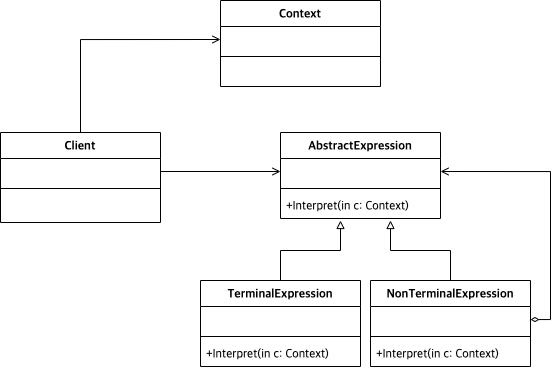

The diagram above was exported from draw.io. Its source (the exported page's mxGraphModel, read from the mxfile embedded in the PNG):
<mxGraphModel dx="518" dy="850" grid="1" gridSize="10" guides="1" tooltips="1" connect="1" arrows="1" fold="1" page="1" pageScale="1" pageWidth="827" pageHeight="1169" math="0" shadow="0">
  <root>
    <mxCell id="WIyWlLk6GJQsqaUBKTNV-0" />
    <mxCell id="WIyWlLk6GJQsqaUBKTNV-1" parent="WIyWlLk6GJQsqaUBKTNV-0" />
    <mxCell id="Mtmfk03SyUQb4BhBK3cF-88" style="edgeStyle=orthogonalEdgeStyle;rounded=0;orthogonalLoop=1;jettySize=auto;html=1;entryX=0;entryY=0.5;entryDx=0;entryDy=0;fontFamily=Lucida Console;fontSize=12;startArrow=none;startFill=0;endArrow=open;endFill=0;strokeWidth=1;" edge="1" parent="WIyWlLk6GJQsqaUBKTNV-1" source="zkfFHV4jXpPFQw0GAbJ--0" target="Mtmfk03SyUQb4BhBK3cF-54">
      <mxGeometry relative="1" as="geometry" />
    </mxCell>
    <mxCell id="zkfFHV4jXpPFQw0GAbJ--0" value="Client" style="swimlane;fontStyle=1;align=center;verticalAlign=top;childLayout=stackLayout;horizontal=1;startSize=26;horizontalStack=0;resizeParent=1;resizeLast=0;collapsible=1;marginBottom=0;rounded=0;shadow=0;strokeWidth=1;fontFamily=Lucida Console;" parent="WIyWlLk6GJQsqaUBKTNV-1" vertex="1">
      <mxGeometry x="180" y="522" width="160" height="90" as="geometry">
        <mxRectangle x="220" y="120" width="160" height="26" as="alternateBounds" />
      </mxGeometry>
    </mxCell>
    <mxCell id="zkfFHV4jXpPFQw0GAbJ--1" value=" " style="text;align=left;verticalAlign=top;spacingLeft=4;spacingRight=4;overflow=hidden;rotatable=0;points=[[0,0.5],[1,0.5]];portConstraint=eastwest;fontFamily=Lucida Console;" parent="zkfFHV4jXpPFQw0GAbJ--0" vertex="1">
      <mxGeometry y="26" width="160" height="26" as="geometry" />
    </mxCell>
    <mxCell id="zkfFHV4jXpPFQw0GAbJ--4" value="" style="line;html=1;strokeWidth=1;align=left;verticalAlign=middle;spacingTop=-1;spacingLeft=3;spacingRight=3;rotatable=0;labelPosition=right;points=[];portConstraint=eastwest;fontFamily=Lucida Console;" parent="zkfFHV4jXpPFQw0GAbJ--0" vertex="1">
      <mxGeometry y="52" width="160" height="8" as="geometry" />
    </mxCell>
    <mxCell id="Mtmfk03SyUQb4BhBK3cF-49" value="AbstractExpression" style="swimlane;fontStyle=1;align=center;verticalAlign=top;childLayout=stackLayout;horizontal=1;startSize=26;horizontalStack=0;resizeParent=1;resizeParentMax=0;resizeLast=0;collapsible=1;marginBottom=0;fontFamily=Lucida Console;fontSize=12;" vertex="1" parent="WIyWlLk6GJQsqaUBKTNV-1">
      <mxGeometry x="460" y="522" width="160" height="86" as="geometry" />
    </mxCell>
    <mxCell id="Mtmfk03SyUQb4BhBK3cF-50" value=" " style="text;strokeColor=none;fillColor=none;align=left;verticalAlign=top;spacingLeft=4;spacingRight=4;overflow=hidden;rotatable=0;points=[[0,0.5],[1,0.5]];portConstraint=eastwest;fontFamily=Lucida Console;fontSize=12;" vertex="1" parent="Mtmfk03SyUQb4BhBK3cF-49">
      <mxGeometry y="26" width="160" height="26" as="geometry" />
    </mxCell>
    <mxCell id="Mtmfk03SyUQb4BhBK3cF-51" value="" style="line;strokeWidth=1;fillColor=none;align=left;verticalAlign=middle;spacingTop=-1;spacingLeft=3;spacingRight=3;rotatable=0;labelPosition=right;points=[];portConstraint=eastwest;fontFamily=Lucida Console;fontSize=12;" vertex="1" parent="Mtmfk03SyUQb4BhBK3cF-49">
      <mxGeometry y="52" width="160" height="8" as="geometry" />
    </mxCell>
    <mxCell id="Mtmfk03SyUQb4BhBK3cF-52" value="+Interpret(in c: Context)" style="text;strokeColor=none;fillColor=none;align=left;verticalAlign=top;spacingLeft=4;spacingRight=4;overflow=hidden;rotatable=0;points=[[0,0.5],[1,0.5]];portConstraint=eastwest;fontFamily=Lucida Console;fontSize=12;" vertex="1" parent="Mtmfk03SyUQb4BhBK3cF-49">
      <mxGeometry y="60" width="160" height="26" as="geometry" />
    </mxCell>
    <mxCell id="Mtmfk03SyUQb4BhBK3cF-53" value="Context" style="swimlane;fontStyle=1;align=center;verticalAlign=top;childLayout=stackLayout;horizontal=1;startSize=26;horizontalStack=0;resizeParent=1;resizeParentMax=0;resizeLast=0;collapsible=1;marginBottom=0;fontFamily=Lucida Console;fontSize=12;" vertex="1" parent="WIyWlLk6GJQsqaUBKTNV-1">
      <mxGeometry x="400" y="390" width="160" height="86" as="geometry" />
    </mxCell>
    <mxCell id="Mtmfk03SyUQb4BhBK3cF-54" value=" " style="text;strokeColor=none;fillColor=none;align=left;verticalAlign=top;spacingLeft=4;spacingRight=4;overflow=hidden;rotatable=0;points=[[0,0.5],[1,0.5]];portConstraint=eastwest;fontFamily=Lucida Console;fontSize=12;" vertex="1" parent="Mtmfk03SyUQb4BhBK3cF-53">
      <mxGeometry y="26" width="160" height="26" as="geometry" />
    </mxCell>
    <mxCell id="Mtmfk03SyUQb4BhBK3cF-55" value="" style="line;strokeWidth=1;fillColor=none;align=left;verticalAlign=middle;spacingTop=-1;spacingLeft=3;spacingRight=3;rotatable=0;labelPosition=right;points=[];portConstraint=eastwest;fontFamily=Lucida Console;fontSize=12;" vertex="1" parent="Mtmfk03SyUQb4BhBK3cF-53">
      <mxGeometry y="52" width="160" height="8" as="geometry" />
    </mxCell>
    <mxCell id="Mtmfk03SyUQb4BhBK3cF-56" value=" " style="text;strokeColor=none;fillColor=none;align=left;verticalAlign=top;spacingLeft=4;spacingRight=4;overflow=hidden;rotatable=0;points=[[0,0.5],[1,0.5]];portConstraint=eastwest;fontFamily=Lucida Console;fontSize=12;" vertex="1" parent="Mtmfk03SyUQb4BhBK3cF-53">
      <mxGeometry y="60" width="160" height="26" as="geometry" />
    </mxCell>
    <mxCell id="Mtmfk03SyUQb4BhBK3cF-84" style="edgeStyle=orthogonalEdgeStyle;rounded=0;orthogonalLoop=1;jettySize=auto;html=1;fontFamily=Lucida Console;fontSize=12;startArrow=none;startFill=0;endArrow=block;endFill=0;strokeWidth=1;" edge="1" parent="WIyWlLk6GJQsqaUBKTNV-1" source="Mtmfk03SyUQb4BhBK3cF-65">
      <mxGeometry relative="1" as="geometry">
        <mxPoint x="520" y="609.9999999999999" as="targetPoint" />
      </mxGeometry>
    </mxCell>
    <mxCell id="Mtmfk03SyUQb4BhBK3cF-65" value="TerminalExpression" style="swimlane;fontStyle=1;align=center;verticalAlign=top;childLayout=stackLayout;horizontal=1;startSize=26;horizontalStack=0;resizeParent=1;resizeParentMax=0;resizeLast=0;collapsible=1;marginBottom=0;fontFamily=Lucida Console;fontSize=12;" vertex="1" parent="WIyWlLk6GJQsqaUBKTNV-1">
      <mxGeometry x="380" y="670" width="160" height="86" as="geometry" />
    </mxCell>
    <mxCell id="Mtmfk03SyUQb4BhBK3cF-66" value=" " style="text;strokeColor=none;fillColor=none;align=left;verticalAlign=top;spacingLeft=4;spacingRight=4;overflow=hidden;rotatable=0;points=[[0,0.5],[1,0.5]];portConstraint=eastwest;fontFamily=Lucida Console;fontSize=12;" vertex="1" parent="Mtmfk03SyUQb4BhBK3cF-65">
      <mxGeometry y="26" width="160" height="26" as="geometry" />
    </mxCell>
    <mxCell id="Mtmfk03SyUQb4BhBK3cF-67" value="" style="line;strokeWidth=1;fillColor=none;align=left;verticalAlign=middle;spacingTop=-1;spacingLeft=3;spacingRight=3;rotatable=0;labelPosition=right;points=[];portConstraint=eastwest;fontFamily=Lucida Console;fontSize=12;" vertex="1" parent="Mtmfk03SyUQb4BhBK3cF-65">
      <mxGeometry y="52" width="160" height="8" as="geometry" />
    </mxCell>
    <mxCell id="Mtmfk03SyUQb4BhBK3cF-68" value="+Interpret(in c: Context)" style="text;strokeColor=none;fillColor=none;align=left;verticalAlign=top;spacingLeft=4;spacingRight=4;overflow=hidden;rotatable=0;points=[[0,0.5],[1,0.5]];portConstraint=eastwest;fontFamily=Lucida Console;fontSize=12;" vertex="1" parent="Mtmfk03SyUQb4BhBK3cF-65">
      <mxGeometry y="60" width="160" height="26" as="geometry" />
    </mxCell>
    <mxCell id="Mtmfk03SyUQb4BhBK3cF-83" style="edgeStyle=orthogonalEdgeStyle;rounded=0;orthogonalLoop=1;jettySize=auto;html=1;fontFamily=Lucida Console;fontSize=12;startArrow=none;startFill=0;endArrow=block;endFill=0;strokeWidth=1;" edge="1" parent="WIyWlLk6GJQsqaUBKTNV-1" source="Mtmfk03SyUQb4BhBK3cF-77">
      <mxGeometry relative="1" as="geometry">
        <mxPoint x="570" y="609.9999999999999" as="targetPoint" />
      </mxGeometry>
    </mxCell>
    <mxCell id="Mtmfk03SyUQb4BhBK3cF-77" value="NonTerminalExpression" style="swimlane;fontStyle=1;align=center;verticalAlign=top;childLayout=stackLayout;horizontal=1;startSize=26;horizontalStack=0;resizeParent=1;resizeParentMax=0;resizeLast=0;collapsible=1;marginBottom=0;fontFamily=Lucida Console;fontSize=12;" vertex="1" parent="WIyWlLk6GJQsqaUBKTNV-1">
      <mxGeometry x="550" y="670" width="160" height="86" as="geometry" />
    </mxCell>
    <mxCell id="Mtmfk03SyUQb4BhBK3cF-78" value=" " style="text;strokeColor=none;fillColor=none;align=left;verticalAlign=top;spacingLeft=4;spacingRight=4;overflow=hidden;rotatable=0;points=[[0,0.5],[1,0.5]];portConstraint=eastwest;fontFamily=Lucida Console;fontSize=12;" vertex="1" parent="Mtmfk03SyUQb4BhBK3cF-77">
      <mxGeometry y="26" width="160" height="26" as="geometry" />
    </mxCell>
    <mxCell id="Mtmfk03SyUQb4BhBK3cF-79" value="" style="line;strokeWidth=1;fillColor=none;align=left;verticalAlign=middle;spacingTop=-1;spacingLeft=3;spacingRight=3;rotatable=0;labelPosition=right;points=[];portConstraint=eastwest;fontFamily=Lucida Console;fontSize=12;" vertex="1" parent="Mtmfk03SyUQb4BhBK3cF-77">
      <mxGeometry y="52" width="160" height="8" as="geometry" />
    </mxCell>
    <mxCell id="Mtmfk03SyUQb4BhBK3cF-80" value="+Interpret(in c: Context)" style="text;strokeColor=none;fillColor=none;align=left;verticalAlign=top;spacingLeft=4;spacingRight=4;overflow=hidden;rotatable=0;points=[[0,0.5],[1,0.5]];portConstraint=eastwest;fontFamily=Lucida Console;fontSize=12;" vertex="1" parent="Mtmfk03SyUQb4BhBK3cF-77">
      <mxGeometry y="60" width="160" height="26" as="geometry" />
    </mxCell>
    <mxCell id="Mtmfk03SyUQb4BhBK3cF-85" style="edgeStyle=orthogonalEdgeStyle;rounded=0;orthogonalLoop=1;jettySize=auto;html=1;entryX=1;entryY=0.5;entryDx=0;entryDy=0;fontFamily=Lucida Console;fontSize=12;startArrow=diamondThin;startFill=0;endArrow=open;endFill=0;strokeWidth=1;" edge="1" parent="WIyWlLk6GJQsqaUBKTNV-1" source="Mtmfk03SyUQb4BhBK3cF-78" target="Mtmfk03SyUQb4BhBK3cF-50">
      <mxGeometry relative="1" as="geometry">
        <Array as="points">
          <mxPoint x="730" y="709" />
          <mxPoint x="730" y="561" />
        </Array>
      </mxGeometry>
    </mxCell>
    <mxCell id="Mtmfk03SyUQb4BhBK3cF-87" style="edgeStyle=orthogonalEdgeStyle;rounded=0;orthogonalLoop=1;jettySize=auto;html=1;entryX=0;entryY=0.5;entryDx=0;entryDy=0;fontFamily=Lucida Console;fontSize=12;startArrow=none;startFill=0;endArrow=open;endFill=0;strokeWidth=1;" edge="1" parent="WIyWlLk6GJQsqaUBKTNV-1" source="zkfFHV4jXpPFQw0GAbJ--1" target="Mtmfk03SyUQb4BhBK3cF-50">
      <mxGeometry relative="1" as="geometry" />
    </mxCell>
  </root>
</mxGraphModel>